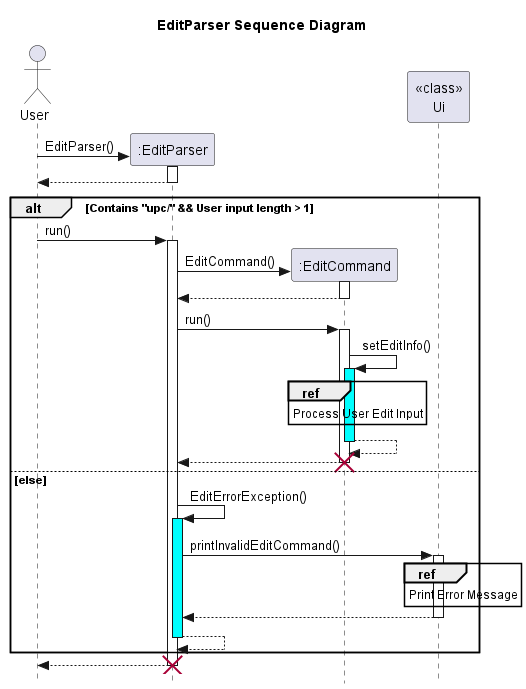

The diagram above was rendered by PlantUML. Its source (embedded in the PNG):
@startuml
'https://plantuml.com/sequence-diagram
title EditParser Sequence Diagram

skinparam style strictuml
actor User
User -> ":EditParser" **:EditParser()
activate ":EditParser"
":EditParser" --> User
deactivate ":EditParser"

alt Contains "upc/" && User input length > 1
    User -> ":EditParser": run()
    activate ":EditParser"
    ":EditParser" -> ":EditCommand" **:EditCommand()
    activate ":EditCommand"
    ":EditCommand" --> ":EditParser"
    deactivate ":EditCommand"
    ":EditParser" -> ":EditCommand" : run()
    activate ":EditCommand"
    ":EditCommand" -> ":EditCommand": setEditInfo()
    activate ":EditCommand" #Cyan
    ref over ":EditCommand" : Process User Edit Input
    ":EditCommand" --> ":EditCommand"
    deactivate ":EditCommand"
    ":EditCommand" --> ":EditParser"
    deactivate ":EditCommand"
    destroy ":EditCommand"
else else
    ":EditParser" -> ":EditParser": EditErrorException()
    activate ":EditParser" #Cyan
    ":EditParser" -> "<<class>>\nUi": printInvalidEditCommand()
    activate "<<class>>\nUi"
    ref over "<<class>>\nUi": Print Error Message
    "<<class>>\nUi" --> ":EditParser"
    deactivate "<<class>>\nUi"
    ":EditParser" --> ":EditParser"
    deactivate ":EditParser"
end

":EditParser" --> User
deactivate ":EditParser"
destroy ":EditParser"
@enduml